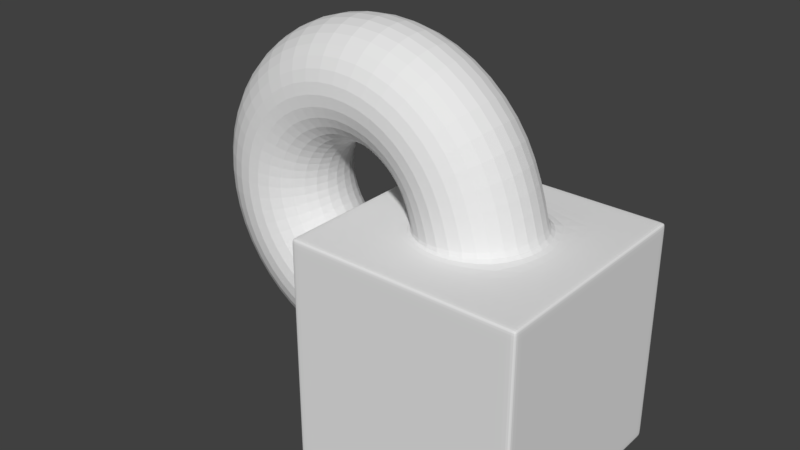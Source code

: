 # Source: ejercicio_0002.blend  (saved by Blender 2.79.0; exported with 4.5.12 LTS)
import bpy
from mathutils import Matrix  # noqa: F401  (used for matrix-valued properties, if any)

bpy.ops.wm.read_factory_settings(use_empty=True)
scene = bpy.context.scene
scene.name = 'Scene'

# ---- collections
col_collection_1 = bpy.data.collections.new('Collection 1'); scene.collection.children.link(col_collection_1)

# ---- world
world_world = bpy.data.worlds.new('World'); scene.world = world_world
world_world.color = (0.05088, 0.05088, 0.05088)
world_world.use_sun_shadow = False
world_world.sun_shadow_jitter_overblur = 0.0
world_world.cycles.sampling_method = 'MANUAL'

# ---- meshes
me_cube_002 = bpy.data.meshes.new('Cube.002')
me_cube_002.from_pydata([(-1.0, -1.0, -1.0), (-1.0, -1.0, 1.0), (-1.0, 1.0, -1.0), (-1.0, 1.0, 1.0), (1.0, -1.0, -1.0), (1.0, -1.0, 1.0), (1.0, 1.0, -1.0), (1.0, 1.0, 1.0), (-1.0, -0.95, -1.0), (-1.0, -0.95, 1.0), (1.0, -0.95, -1.0), (1.0, -0.95, 1.0), (-1.0, 0.9513, 1.0), (1.0, 0.9513, -1.0), (-1.0, 0.9513, -1.0), (1.0, 0.9513, 1.0), (-1.0, -1.0, -0.95), (-1.0, 1.0, -0.95), (1.0, 1.0, -0.95), (1.0, -1.0, -0.95), (1.0, -0.95, -0.95), (-1.0, -0.95, -0.95), (1.0, 0.9513, -0.95), (-1.0, 0.9513, -0.95), (-1.0, -1.0, 0.9513), (-1.0, 1.0, 0.9513), (1.0, 1.0, 0.9513), (1.0, -1.0, 0.9513), (1.0, -0.95, 0.9513), (-1.0, -0.95, 0.9513), (1.0, 0.9513, 0.9513), (-1.0, 0.9513, 0.9513), (-0.95, 1.0, -1.0), (-0.95, 1.0, 1.0), (-0.95, -1.0, -1.0), (-0.95, -1.0, 1.0), (-0.95, -0.95, 1.0), (-0.95, -0.95, -1.0), (-0.95, 0.9513, -1.0), (-0.95, 0.9513, 1.0), (-0.95, -1.0, -0.95), (-0.95, 1.0, -0.95), (-0.95, -1.0, 0.9513), (-0.95, 1.0, 0.9513), (0.9513, 1.0, 1.0), (0.9513, -1.0, -1.0), (0.9513, -0.95, 1.0), (0.9513, 0.9513, 1.0), (0.9513, 1.0, -0.95), (0.9513, 1.0, 0.9513), (0.9513, 1.0, -1.0), (0.9513, -1.0, 1.0), (0.9513, -0.95, -1.0), (0.9513, 0.9513, -1.0), (0.9513, -1.0, -0.95), (0.9513, -1.0, 0.9513), (-1.0, 0.4759, -1.0), (-1.0, 0.000625, -1.0), (-1.0, -0.4747, -1.0), (1.0, 0.4759, 1.0), (1.0, 0.000625, 1.0), (1.0, -0.4747, 1.0), (-1.0, -0.4747, 1.0), (-1.0, 0.000625, 1.0), (-1.0, 0.4759, 1.0), (1.0, -0.4747, -1.0), (1.0, 0.000625, -1.0), (1.0, 0.4759, -1.0), (-1.0, -0.4747, -0.95), (-1.0, 0.000625, -0.95), (-1.0, 0.4759, -0.95), (1.0, 0.4759, -0.95), (1.0, 0.000625, -0.95), (1.0, -0.4747, -0.95), (-1.0, -0.4747, 0.9513), (-1.0, 0.000625, 0.9513), (-1.0, 0.4759, 0.9513), (1.0, 0.4759, 0.9513), (1.0, 0.000625, 0.9513), (1.0, -0.4747, 0.9513), (-0.95, 0.4759, -1.0), (-0.95, 0.000625, -1.0), (-0.95, -0.4747, -1.0), (-0.95, 0.4759, 1.0), (-0.95, 0.000625, 1.0), (-0.95, -0.4747, 1.0), (0.9513, 0.4759, 1.0), (0.9513, 0.000625, 1.0), (0.9513, -0.4747, 1.0), (0.9513, 0.4759, -1.0), (0.9513, 0.000625, -1.0), (0.9513, -0.4747, -1.0), (0.4759, 1.0, -1.0), (0.000625, 1.0, -1.0), (-0.4747, 1.0, -1.0), (0.4759, -1.0, 1.0), (0.000625, -1.0, 1.0), (-0.4747, -1.0, 1.0), (0.4759, -0.95, -1.0), (0.000625, -0.95, -1.0), (-0.4747, -0.95, -1.0), (0.4759, 0.9513, -1.0), (0.000625, 0.9513, -1.0), (-0.4747, 0.9513, -1.0), (0.4759, -1.0, -0.95), (0.000625, -1.0, -0.95), (-0.4747, -1.0, -0.95), (0.4759, -1.0, 0.9513), (0.000625, -1.0, 0.9513), (-0.4747, -1.0, 0.9513), (-0.4747, 1.0, 1.0), (0.000625, 1.0, 1.0), (0.4759, 1.0, 1.0), (-0.4747, -1.0, -1.0), (0.000625, -1.0, -1.0), (0.4759, -1.0, -1.0), (-0.4747, -0.95, 1.0), (0.000625, -0.95, 1.0), (0.4759, -0.95, 1.0), (-0.4747, 0.9513, 1.0), (0.000625, 0.9513, 1.0), (0.4759, 0.9513, 1.0), (-0.4747, 1.0, -0.95), (0.000625, 1.0, -0.95), (0.4759, 1.0, -0.95), (-0.4747, 1.0, 0.9513), (0.000625, 1.0, 0.9513), (0.4759, 1.0, 0.9513), (0.4759, 0.4759, -1.0), (0.000625, 0.4759, -1.0), (-0.4747, 0.4759, -1.0), (0.4759, 0.000625, -1.0), (0.000625, 0.000625, -1.0), (-0.4747, 0.000625, -1.0), (0.4759, -0.4747, -1.0), (0.000625, -0.4747, -1.0), (-0.4747, -0.4747, -1.0), (-0.4051, 0.4063, 1.0), (0.0006251, 0.5744, 1.0), (-0.4051, -0.4051, 1.0), (0.000625, -0.5731, 1.0), (0.4063, -0.4051, 1.0), (-1.0, 1.0, 0.4759), (-1.0, 1.0, 0.000625), (-1.0, 1.0, -0.4747), (1.0, 1.0, 0.4759), (1.0, 1.0, 0.000625), (1.0, 1.0, -0.4747), (1.0, -1.0, 0.4759), (1.0, -1.0, 0.000625), (1.0, -1.0, -0.4747), (1.0, -0.95, 0.4759), (1.0, -0.95, 0.000625), (1.0, -0.95, -0.4747), (-1.0, -0.95, 0.4759), (-1.0, -0.95, 0.000625), (-1.0, -0.95, -0.4747), (1.0, 0.9513, 0.4759), (1.0, 0.9513, 0.000625), (1.0, 0.9513, -0.4747), (-1.0, 0.9513, 0.4759), (-1.0, 0.9513, 0.000625), (-1.0, 0.9513, -0.4747), (-1.0, -1.0, -0.4747), (-1.0, -1.0, 0.000625), (-1.0, -1.0, 0.4759), (-0.95, 1.0, 0.4759), (-0.95, 1.0, 0.000625), (-0.95, 1.0, -0.4747), (-0.95, -1.0, 0.4759), (-0.95, -1.0, 0.000625), (-0.95, -1.0, -0.4747), (0.9513, -1.0, 0.4759), (0.9513, -1.0, 0.000625), (0.9513, -1.0, -0.4747), (0.9513, 1.0, 0.4759), (0.9513, 1.0, 0.000625), (0.9513, 1.0, -0.4747), (1.0, 0.4759, 0.4759), (1.0, 0.4759, 0.000625), (1.0, 0.4759, -0.4747), (1.0, 0.000625, 0.4759), (1.0, 0.000625, 0.000625), (1.0, 0.000625, -0.4747), (1.0, -0.4747, 0.4759), (1.0, -0.4747, 0.000625), (1.0, -0.4747, -0.4747), (-1.0, -0.4051, 0.4063), (-1.0, -0.5731, 0.000625), (-1.0, -0.4051, -0.4051), (-1.0, 0.000625, 0.5744), (-1.0, 0.000625, -0.5731), (-1.0, 0.4063, 0.4063), (-1.0, 0.5744, 0.000625), (-1.0, 0.4063, -0.4051), (-0.4747, 1.0, 0.4759), (-0.4747, 1.0, 0.000625), (-0.4747, 1.0, -0.4747), (0.000625, 1.0, 0.4759), (0.000625, 1.0, 0.000625), (0.000625, 1.0, -0.4747), (0.4759, 1.0, 0.4759), (0.4759, 1.0, 0.000625), (0.4759, 1.0, -0.4747), (0.4759, -1.0, 0.4759), (0.4759, -1.0, 0.000625), (0.4759, -1.0, -0.4747), (0.000625, -1.0, 0.4759), (0.000625, -1.0, 0.000625), (0.000625, -1.0, -0.4747), (-0.4747, -1.0, 0.4759), (-0.4747, -1.0, 0.000625), (-0.4747, -1.0, -0.4747), (0.4063, 0.4063, 1.0), (-0.5731, 0.0006251, 1.0), (0.5744, 0.000625, 1.0), (-0.1334, 0.5744, 1.5), (-0.4848, 0.4063, 1.297), (0.2179, 0.4063, 1.703), (-0.6303, 0.000625, 1.213), (0.3635, 0.0006249, 1.787), (-0.4848, -0.4051, 1.297), (-0.1334, -0.5731, 1.5), (0.2179, -0.4051, 1.703), (-0.4997, 0.5744, 1.867), (-0.7025, 0.4063, 1.515), (-0.2968, 0.4063, 2.218), (-0.7866, 0.000625, 1.37), (-0.2128, 0.0006248, 2.363), (-0.7025, -0.4051, 1.515), (-0.4997, -0.5731, 1.867), (-0.2968, -0.4051, 2.218), (-1.0, 0.5744, 2.001), (-1.0, 0.4063, 1.595), (-1.0, 0.4063, 2.406), (-1.0, 0.000625, 1.427), (-1.0, 0.0006248, 2.574), (-1.0, -0.4051, 1.595), (-1.0, -0.5731, 2.001), (-1.0, -0.4051, 2.406), (-1.5, 0.5744, 1.867), (-1.297, 0.4063, 1.515), (-1.703, 0.4063, 2.218), (-1.213, 0.000625, 1.37), (-1.787, 0.0006248, 2.363), (-1.297, -0.4051, 1.515), (-1.5, -0.5731, 1.867), (-1.703, -0.4051, 2.218), (-1.867, 0.5744, 1.5), (-1.515, 0.4063, 1.297), (-2.218, 0.4063, 1.703), (-1.37, 0.000625, 1.213), (-2.363, 0.0006249, 1.787), (-1.515, -0.4051, 1.297), (-1.867, -0.5731, 1.5), (-2.218, -0.4051, 1.703), (-2.001, 0.5744, 1.0), (-1.595, 0.4063, 1.0), (-2.406, 0.4063, 1.0), (-1.427, 0.0006251, 1.0), (-2.574, 0.000625, 1.0), (-1.595, -0.4051, 1.0), (-2.001, -0.5731, 1.0), (-2.406, -0.4051, 1.0), (-1.867, 0.5744, 0.4997), (-1.515, 0.4063, 0.7025), (-2.218, 0.4063, 0.2968), (-1.37, 0.0006251, 0.7866), (-2.363, 0.0006251, 0.2128), (-1.515, -0.4051, 0.7025), (-1.867, -0.5731, 0.4997), (-2.218, -0.4051, 0.2968), (-1.5, 0.5744, 0.1334), (-1.297, 0.4063, 0.4848), (-1.703, 0.4063, -0.2179), (-1.213, 0.0006251, 0.6303), (-1.787, 0.0006251, -0.3635), (-1.297, -0.4051, 0.4848), (-1.5, -0.5731, 0.1334), (-1.703, -0.4051, -0.2179), (-1.0, 0.5744, -0.0006248), (-1.0, 0.4063, 0.4051), (-1.0, 0.4063, -0.4063), (-1.0, 0.0006251, 0.5731), (-1.0, 0.0006252, -0.5744), (-1.0, -0.4051, 0.4051), (-1.0, -0.5731, -0.0006247), (-1.0, -0.4051, -0.4063), (-0.578, 0.000625, 1.018), (0.5564, 0.000625, 1.067), (-0.0108, 0.5744, 1.043), (0.3903, 0.4063, 1.06), (-0.4119, -0.4051, 1.025), (-0.4119, 0.4063, 1.025), (0.3903, -0.4051, 1.06), (-0.0108, -0.5731, 1.043), (-1.038, -0.4051, 0.4153), (-1.027, 0.0006251, 0.5805), (-1.038, 0.4063, 0.4153), (-1.064, 0.5744, 0.0166), (-1.064, -0.5731, 0.0166), (-1.101, 0.0006252, -0.5473), (-1.09, -0.4051, -0.3821), (-1.09, 0.4063, -0.3821)], [], [(31, 12, 3, 25), (49, 44, 7, 26), (28, 11, 5, 27), (42, 35, 1, 24), (52, 10, 4, 45), (36, 9, 1, 35), (85, 62, 9, 36), (91, 65, 10, 52), (79, 61, 11, 28), (24, 1, 9, 29), (26, 7, 15, 30), (50, 6, 13, 53), (33, 3, 12, 39), (76, 64, 12, 31), (56, 70, 23, 14), (6, 18, 22, 13), (0, 16, 21, 8), (65, 73, 20, 10), (34, 40, 16, 0), (10, 20, 19, 4), (50, 48, 18, 6), (14, 23, 17, 2), (192, 76, 31, 160), (145, 26, 30, 157), (165, 24, 29, 154), (184, 79, 28, 151), (169, 42, 24, 165), (151, 28, 27, 148), (175, 49, 26, 145), (160, 31, 25, 142), (142, 25, 43, 166), (210, 109, 42, 169), (2, 17, 41, 32), (113, 106, 40, 34), (110, 33, 39, 119), (2, 32, 38, 14), (58, 82, 37, 8), (139, 85, 36, 116), (116, 36, 35, 97), (8, 37, 34, 0), (109, 97, 35, 42), (25, 3, 33, 43), (27, 5, 51, 55), (11, 46, 51, 5), (61, 88, 46, 11), (7, 44, 47, 15), (4, 19, 54, 45), (148, 27, 55, 172), (201, 127, 49, 175), (92, 124, 48, 50), (92, 50, 53, 101), (134, 91, 52, 98), (98, 52, 45, 115), (127, 112, 44, 49), (101, 53, 89, 128), (128, 89, 90, 131), (131, 90, 91, 134), (15, 47, 86, 59), (59, 86, 87, 60), (60, 87, 88, 61), (119, 39, 83, 137), (137, 83, 84, 214), (214, 84, 85, 139), (14, 38, 80, 56), (56, 80, 81, 57), (57, 81, 82, 58), (157, 30, 77, 178), (178, 77, 78, 181), (181, 78, 79, 184), (154, 29, 74, 187), (187, 74, 75, 190), (190, 75, 76, 192), (13, 22, 71, 67), (67, 71, 72, 66), (66, 72, 73, 65), (8, 21, 68, 58), (58, 68, 69, 57), (57, 69, 70, 56), (29, 9, 62, 74), (74, 62, 63, 75), (75, 63, 64, 76), (30, 15, 59, 77), (77, 59, 60, 78), (78, 60, 61, 79), (53, 13, 67, 89), (89, 67, 66, 90), (90, 66, 65, 91), (39, 12, 64, 83), (83, 64, 63, 84), (84, 63, 62, 85), (87, 215, 141, 88), (86, 213, 215, 87), (47, 121, 213, 86), (121, 120, 138, 213), (120, 119, 137, 138), (81, 133, 136, 82), (133, 132, 135, 136), (132, 131, 134, 135), (80, 130, 133, 81), (130, 129, 132, 133), (129, 128, 131, 132), (38, 103, 130, 80), (103, 102, 129, 130), (102, 101, 128, 129), (43, 33, 110, 125), (125, 110, 111, 126), (126, 111, 112, 127), (37, 100, 113, 34), (100, 99, 114, 113), (99, 98, 115, 114), (82, 136, 100, 37), (136, 135, 99, 100), (135, 134, 98, 99), (32, 94, 103, 38), (94, 93, 102, 103), (93, 92, 101, 102), (32, 41, 122, 94), (94, 122, 123, 93), (93, 123, 124, 92), (166, 43, 125, 195), (195, 125, 126, 198), (198, 126, 127, 201), (55, 51, 95, 107), (107, 95, 96, 108), (108, 96, 97, 109), (46, 118, 95, 51), (118, 117, 96, 95), (117, 116, 97, 96), (88, 141, 118, 46), (141, 140, 117, 118), (140, 139, 116, 117), (44, 112, 121, 47), (112, 111, 120, 121), (111, 110, 119, 120), (45, 54, 104, 115), (115, 104, 105, 114), (114, 105, 106, 113), (172, 55, 107, 204), (204, 107, 108, 207), (207, 108, 109, 210), (105, 209, 212, 106), (209, 208, 211, 212), (208, 207, 210, 211), (104, 206, 209, 105), (206, 205, 208, 209), (205, 204, 207, 208), (54, 174, 206, 104), (174, 173, 205, 206), (173, 172, 204, 205), (123, 200, 203, 124), (200, 199, 202, 203), (199, 198, 201, 202), (122, 197, 200, 123), (197, 196, 199, 200), (196, 195, 198, 199), (41, 168, 197, 122), (168, 167, 196, 197), (167, 166, 195, 196), (69, 191, 194, 70), (68, 189, 191, 69), (21, 156, 189, 68), (156, 155, 188, 189), (155, 154, 187, 188), (72, 183, 186, 73), (183, 182, 185, 186), (182, 181, 184, 185), (71, 180, 183, 72), (180, 179, 182, 183), (179, 178, 181, 182), (22, 159, 180, 71), (159, 158, 179, 180), (158, 157, 178, 179), (124, 203, 177, 48), (203, 202, 176, 177), (202, 201, 175, 176), (19, 150, 174, 54), (150, 149, 173, 174), (149, 148, 172, 173), (106, 212, 171, 40), (212, 211, 170, 171), (211, 210, 169, 170), (17, 144, 168, 41), (144, 143, 167, 168), (143, 142, 166, 167), (23, 162, 144, 17), (162, 161, 143, 144), (161, 160, 142, 143), (48, 177, 147, 18), (177, 176, 146, 147), (176, 175, 145, 146), (20, 153, 150, 19), (153, 152, 149, 150), (152, 151, 148, 149), (40, 171, 163, 16), (171, 170, 164, 163), (170, 169, 165, 164), (73, 186, 153, 20), (186, 185, 152, 153), (185, 184, 151, 152), (16, 163, 156, 21), (163, 164, 155, 156), (164, 165, 154, 155), (18, 147, 159, 22), (147, 146, 158, 159), (146, 145, 157, 158), (70, 194, 162, 23), (194, 193, 161, 162), (193, 192, 160, 161), (288, 292, 221, 219), (293, 288, 219, 217), (295, 294, 223, 222), (294, 289, 220, 223), (291, 290, 216, 218), (289, 291, 218, 220), (290, 293, 217, 216), (292, 295, 222, 221), (222, 223, 231, 230), (219, 221, 229, 227), (217, 219, 227, 225), (216, 217, 225, 224), (221, 222, 230, 229), (223, 220, 228, 231), (220, 218, 226, 228), (218, 216, 224, 226), (226, 224, 232, 234), (230, 231, 239, 238), (227, 229, 237, 235), (225, 227, 235, 233), (224, 225, 233, 232), (229, 230, 238, 237), (231, 228, 236, 239), (228, 226, 234, 236), (237, 238, 246, 245), (239, 236, 244, 247), (236, 234, 242, 244), (234, 232, 240, 242), (238, 239, 247, 246), (235, 237, 245, 243), (233, 235, 243, 241), (232, 233, 241, 240), (241, 243, 251, 249), (240, 241, 249, 248), (245, 246, 254, 253), (247, 244, 252, 255), (244, 242, 250, 252), (242, 240, 248, 250), (246, 247, 255, 254), (243, 245, 253, 251), (250, 248, 256, 258), (254, 255, 263, 262), (251, 253, 261, 259), (249, 251, 259, 257), (248, 249, 257, 256), (253, 254, 262, 261), (255, 252, 260, 263), (252, 250, 258, 260), (260, 258, 266, 268), (258, 256, 264, 266), (262, 263, 271, 270), (259, 261, 269, 267), (257, 259, 267, 265), (256, 257, 265, 264), (261, 262, 270, 269), (263, 260, 268, 271), (264, 265, 273, 272), (269, 270, 278, 277), (271, 268, 276, 279), (268, 266, 274, 276), (266, 264, 272, 274), (270, 271, 279, 278), (267, 269, 277, 275), (265, 267, 275, 273), (297, 296, 285, 283), (298, 297, 283, 281), (299, 298, 281, 280), (296, 300, 286, 285), (302, 301, 284, 287), (301, 303, 282, 284), (303, 299, 280, 282), (300, 302, 287, 286), (139, 140, 295, 292), (138, 137, 293, 290), (215, 213, 291, 289), (213, 138, 290, 291), (141, 215, 289, 294), (140, 141, 294, 295), (137, 214, 288, 293), (214, 139, 292, 288), (278, 279, 302, 300), (274, 272, 299, 303), (276, 274, 303, 301), (279, 276, 301, 302), (277, 278, 300, 296), (272, 273, 298, 299), (273, 275, 297, 298), (275, 277, 296, 297)])
me_cube_002.use_remesh_preserve_volume = False
me_cube_002.use_remesh_preserve_attributes = False
me_cube_002.use_mirror_vertex_groups = False
me_cube_002.update()

# ---- objects
ob_cube = bpy.data.objects.new('Cube', me_cube_002)

# ---- transforms, parenting, visibility, modifiers, constraints
ob_cube.location = (0.0, 0.0, 0.0)
ob_cube.lineart.crease_threshold = 0.0
_m = ob_cube.modifiers.new('Subsurf', 'SUBSURF')
_m.uv_smooth = 'PRESERVE_CORNERS'
_m.quality = 2
_m.levels = 2
_m.show_only_control_edges = False

# ---- collection membership
col_collection_1.objects.link(ob_cube)

# ---- scene / render settings (as saved in the file)
scene.frame_start = 1; scene.frame_end = 250; scene.frame_set(1)
scene.render.engine = 'BLENDER_EEVEE_NEXT'
scene.render.resolution_percentage = 50
scene.render.dither_intensity = 0.0
scene.cycles.use_denoising = False
scene.cycles.samples = 128
scene.cycles.sampling_pattern = 'TABULATED_SOBOL'
scene.cycles.use_adaptive_sampling = False
scene.cycles.use_light_tree = False
scene.cycles.blur_glossy = 0.0
scene.cycles.sample_clamp_indirect = 0.0
scene.view_settings.view_transform = 'Standard'
bpy.context.view_layer.update()

# ---- added for rendering (the .blend has no active camera and no usable light): camera, sun
cam_auto = bpy.data.cameras.new('AutoCamera')
cam_auto.lens = 50.0
cam_auto.sensor_width = 36.0
cam_auto.clip_end = 1000.0
ob_auto_camera = bpy.data.objects.new('AutoCamera', cam_auto)
scene.collection.objects.link(ob_auto_camera)
ob_auto_camera.location = (4.24252, -6.03566, 4.81096)
ob_auto_camera.rotation_euler = (1.09748, -7.21219e-08, 0.694738)
scene.camera = ob_auto_camera
light_auto_sun = bpy.data.lights.new('AutoSun', 'SUN')
light_auto_sun.energy = 3.0
light_auto_sun.angle = 0.0523599
ob_auto_sun = bpy.data.objects.new('AutoSun', light_auto_sun)
scene.collection.objects.link(ob_auto_sun)
ob_auto_sun.rotation_euler = (0.872665, 0.174533, 0.523599)
bpy.context.view_layer.update()
